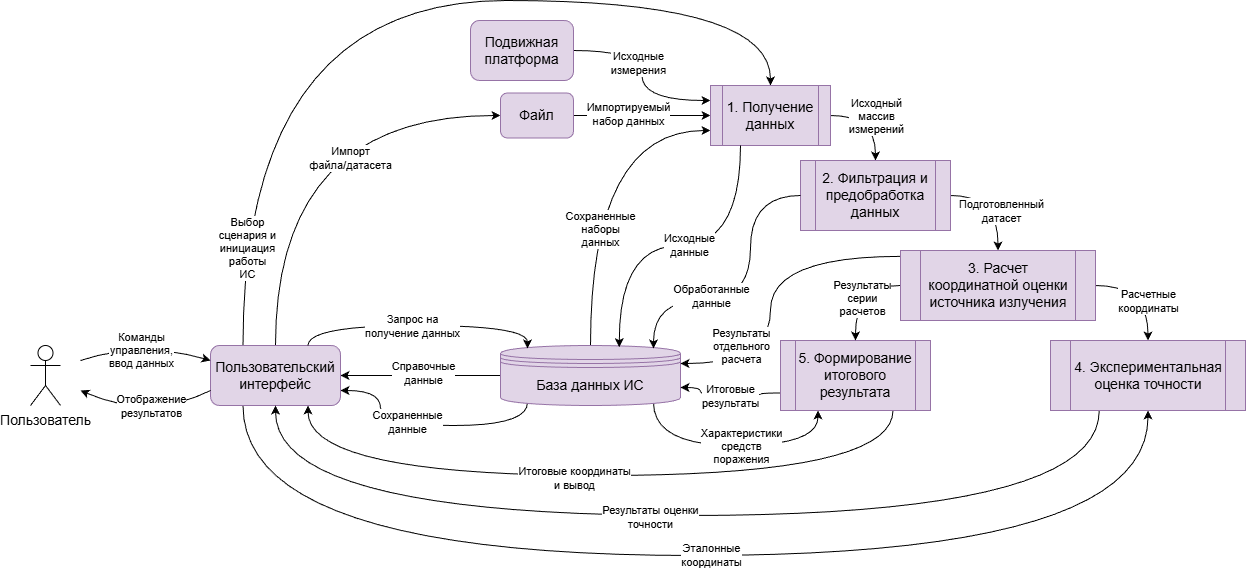

The diagram above was exported from draw.io. Its source (the exported page's mxGraphModel, read from the mxfile embedded in the PNG):
<mxGraphModel dx="2054" dy="1144" grid="1" gridSize="10" guides="1" tooltips="1" connect="1" arrows="1" fold="1" page="1" pageScale="1" pageWidth="827" pageHeight="1169" math="0" shadow="0">
  <root>
    <mxCell id="0" />
    <mxCell id="1" parent="0" />
    <mxCell id="uVYKXukMrHWqGi0-DDGs-4" parent="1" style="shape=umlActor;verticalLabelPosition=bottom;verticalAlign=top;html=1;outlineConnect=0;" value="&lt;font style=&quot;font-size: 14px;&quot;&gt;Пользователь&lt;/font&gt;" vertex="1">
      <mxGeometry height="60" width="30" x="270" y="510" as="geometry" />
    </mxCell>
    <mxCell id="uVYKXukMrHWqGi0-DDGs-25" edge="1" parent="1" source="uVYKXukMrHWqGi0-DDGs-6" style="edgeStyle=orthogonalEdgeStyle;rounded=0;orthogonalLoop=1;jettySize=auto;html=1;exitX=0.5;exitY=0;exitDx=0;exitDy=0;entryX=0;entryY=0.75;entryDx=0;entryDy=0;curved=1;" target="uVYKXukMrHWqGi0-DDGs-13">
      <mxGeometry relative="1" as="geometry" />
    </mxCell>
    <mxCell id="uVYKXukMrHWqGi0-DDGs-28" connectable="0" parent="uVYKXukMrHWqGi0-DDGs-25" style="edgeLabel;html=1;align=center;verticalAlign=middle;resizable=0;points=[];" value="Сохраненные&lt;div&gt;наборы&lt;/div&gt;&lt;div&gt;данных&lt;/div&gt;" vertex="1">
      <mxGeometry relative="1" x="-0.2995" y="-9" as="geometry">
        <mxPoint as="offset" />
      </mxGeometry>
    </mxCell>
    <mxCell id="uVYKXukMrHWqGi0-DDGs-62" edge="1" parent="1" source="uVYKXukMrHWqGi0-DDGs-6" style="edgeStyle=orthogonalEdgeStyle;rounded=0;orthogonalLoop=1;jettySize=auto;html=1;exitX=0.85;exitY=0.95;exitDx=0;exitDy=0;exitPerimeter=0;entryX=0.25;entryY=1;entryDx=0;entryDy=0;curved=1;" target="uVYKXukMrHWqGi0-DDGs-14">
      <mxGeometry relative="1" as="geometry">
        <Array as="points">
          <mxPoint x="893" y="610" />
          <mxPoint x="1058" y="610" />
          <mxPoint x="1058" y="575" />
        </Array>
      </mxGeometry>
    </mxCell>
    <mxCell id="uVYKXukMrHWqGi0-DDGs-63" connectable="0" parent="uVYKXukMrHWqGi0-DDGs-62" style="edgeLabel;html=1;align=center;verticalAlign=middle;resizable=0;points=[];" value="Характеристики&lt;div&gt;средств&lt;/div&gt;&lt;div&gt;поражения&lt;/div&gt;" vertex="1">
      <mxGeometry relative="1" x="0.35" y="4" as="geometry">
        <mxPoint x="-34" y="4" as="offset" />
      </mxGeometry>
    </mxCell>
    <mxCell id="uVYKXukMrHWqGi0-DDGs-64" edge="1" parent="1" source="uVYKXukMrHWqGi0-DDGs-6" style="edgeStyle=orthogonalEdgeStyle;rounded=0;orthogonalLoop=1;jettySize=auto;html=1;exitX=0;exitY=0.5;exitDx=0;exitDy=0;entryX=1;entryY=0.5;entryDx=0;entryDy=0;curved=1;" target="uVYKXukMrHWqGi0-DDGs-7">
      <mxGeometry relative="1" as="geometry" />
    </mxCell>
    <mxCell id="uVYKXukMrHWqGi0-DDGs-65" connectable="0" parent="uVYKXukMrHWqGi0-DDGs-64" style="edgeLabel;html=1;align=center;verticalAlign=middle;resizable=0;points=[];" value="Справочные&lt;div&gt;данные&lt;/div&gt;" vertex="1">
      <mxGeometry relative="1" x="-0.0184" as="geometry">
        <mxPoint x="1" y="-3" as="offset" />
      </mxGeometry>
    </mxCell>
    <mxCell id="uVYKXukMrHWqGi0-DDGs-69" edge="1" parent="1" source="uVYKXukMrHWqGi0-DDGs-6" style="edgeStyle=orthogonalEdgeStyle;rounded=0;orthogonalLoop=1;jettySize=auto;html=1;exitX=0.15;exitY=0.95;exitDx=0;exitDy=0;exitPerimeter=0;entryX=1;entryY=0.75;entryDx=0;entryDy=0;curved=1;" target="uVYKXukMrHWqGi0-DDGs-7">
      <mxGeometry relative="1" as="geometry">
        <Array as="points">
          <mxPoint x="767" y="590" />
          <mxPoint x="620" y="590" />
          <mxPoint x="620" y="555" />
        </Array>
      </mxGeometry>
    </mxCell>
    <mxCell id="uVYKXukMrHWqGi0-DDGs-70" connectable="0" parent="uVYKXukMrHWqGi0-DDGs-69" style="edgeLabel;html=1;align=center;verticalAlign=middle;resizable=0;points=[];" value="Сохраненные&lt;div&gt;данные&lt;/div&gt;" vertex="1">
      <mxGeometry relative="1" x="0.1758" y="-4" as="geometry">
        <mxPoint as="offset" />
      </mxGeometry>
    </mxCell>
    <mxCell id="uVYKXukMrHWqGi0-DDGs-6" parent="1" style="shape=datastore;whiteSpace=wrap;html=1;fillColor=#e1d5e7;strokeColor=#9673a6;" value="&lt;font style=&quot;font-size: 14px;&quot;&gt;База данных ИС&lt;/font&gt;" vertex="1">
      <mxGeometry height="60" width="180" x="740" y="510" as="geometry" />
    </mxCell>
    <mxCell id="uVYKXukMrHWqGi0-DDGs-45" edge="1" parent="1" source="uVYKXukMrHWqGi0-DDGs-7" style="edgeStyle=orthogonalEdgeStyle;rounded=0;orthogonalLoop=1;jettySize=auto;html=1;exitX=0.25;exitY=0;exitDx=0;exitDy=0;entryX=0.5;entryY=0;entryDx=0;entryDy=0;curved=1;" target="uVYKXukMrHWqGi0-DDGs-13">
      <mxGeometry relative="1" as="geometry">
        <Array as="points">
          <mxPoint x="482" y="165" />
          <mxPoint x="1010" y="165" />
        </Array>
      </mxGeometry>
    </mxCell>
    <mxCell id="uVYKXukMrHWqGi0-DDGs-46" connectable="0" parent="uVYKXukMrHWqGi0-DDGs-45" style="edgeLabel;html=1;align=center;verticalAlign=middle;resizable=0;points=[];" value="Выбор&lt;div&gt;сценария и&lt;/div&gt;&lt;div&gt;инициация&lt;/div&gt;&lt;div&gt;работы&lt;/div&gt;&lt;div&gt;ИС&lt;/div&gt;" vertex="1">
      <mxGeometry relative="1" x="-0.797" y="-4" as="geometry">
        <mxPoint y="-1" as="offset" />
      </mxGeometry>
    </mxCell>
    <mxCell id="uVYKXukMrHWqGi0-DDGs-60" edge="1" parent="1" source="uVYKXukMrHWqGi0-DDGs-7" style="edgeStyle=orthogonalEdgeStyle;rounded=0;orthogonalLoop=1;jettySize=auto;html=1;exitX=0.25;exitY=1;exitDx=0;exitDy=0;entryX=0.5;entryY=1;entryDx=0;entryDy=0;curved=1;" target="uVYKXukMrHWqGi0-DDGs-17">
      <mxGeometry relative="1" as="geometry">
        <Array as="points">
          <mxPoint x="483" y="720" />
          <mxPoint x="1388" y="720" />
        </Array>
      </mxGeometry>
    </mxCell>
    <mxCell id="uVYKXukMrHWqGi0-DDGs-61" connectable="0" parent="uVYKXukMrHWqGi0-DDGs-60" style="edgeLabel;html=1;align=center;verticalAlign=middle;resizable=0;points=[];" value="Эталонные&lt;div&gt;координаты&lt;/div&gt;" vertex="1">
      <mxGeometry relative="1" x="0.0057" y="1" as="geometry">
        <mxPoint x="15" as="offset" />
      </mxGeometry>
    </mxCell>
    <mxCell id="uVYKXukMrHWqGi0-DDGs-71" edge="1" parent="1" source="uVYKXukMrHWqGi0-DDGs-7" style="edgeStyle=orthogonalEdgeStyle;rounded=0;orthogonalLoop=1;jettySize=auto;html=1;exitX=0.5;exitY=0;exitDx=0;exitDy=0;entryX=0;entryY=0.5;entryDx=0;entryDy=0;curved=1;" target="uVYKXukMrHWqGi0-DDGs-10">
      <mxGeometry relative="1" as="geometry" />
    </mxCell>
    <mxCell id="uVYKXukMrHWqGi0-DDGs-72" connectable="0" parent="uVYKXukMrHWqGi0-DDGs-71" style="edgeLabel;html=1;align=center;verticalAlign=middle;resizable=0;points=[];" value="Импорт&lt;div&gt;файла/датасета&lt;/div&gt;" vertex="1">
      <mxGeometry relative="1" x="0.3371" y="-42" as="geometry">
        <mxPoint as="offset" />
      </mxGeometry>
    </mxCell>
    <mxCell id="uVYKXukMrHWqGi0-DDGs-7" parent="1" style="rounded=1;whiteSpace=wrap;html=1;fillColor=#e1d5e7;strokeColor=#9673a6;" value="&lt;font style=&quot;font-size: 14px;&quot;&gt;Пользовательский интерфейс&lt;/font&gt;" vertex="1">
      <mxGeometry height="60" width="130" x="450" y="510" as="geometry" />
    </mxCell>
    <mxCell id="uVYKXukMrHWqGi0-DDGs-26" edge="1" parent="1" source="uVYKXukMrHWqGi0-DDGs-9" style="edgeStyle=orthogonalEdgeStyle;rounded=0;orthogonalLoop=1;jettySize=auto;html=1;exitX=1;exitY=0.5;exitDx=0;exitDy=0;entryX=0;entryY=0.25;entryDx=0;entryDy=0;curved=1;" target="uVYKXukMrHWqGi0-DDGs-13">
      <mxGeometry relative="1" as="geometry" />
    </mxCell>
    <mxCell id="uVYKXukMrHWqGi0-DDGs-32" connectable="0" parent="uVYKXukMrHWqGi0-DDGs-26" style="edgeLabel;html=1;align=center;verticalAlign=middle;resizable=0;points=[];" value="Исходные&lt;div&gt;измерения&lt;/div&gt;" vertex="1">
      <mxGeometry relative="1" x="-0.1356" y="-4" as="geometry">
        <mxPoint as="offset" />
      </mxGeometry>
    </mxCell>
    <mxCell id="uVYKXukMrHWqGi0-DDGs-9" parent="1" style="rounded=1;whiteSpace=wrap;html=1;fillColor=#e1d5e7;strokeColor=#9673a6;" value="&lt;font style=&quot;font-size: 14px;&quot;&gt;Подвижная платформа&lt;/font&gt;" vertex="1">
      <mxGeometry height="60" width="103" x="710" y="185" as="geometry" />
    </mxCell>
    <mxCell id="uVYKXukMrHWqGi0-DDGs-27" edge="1" parent="1" source="uVYKXukMrHWqGi0-DDGs-10" style="edgeStyle=orthogonalEdgeStyle;rounded=0;orthogonalLoop=1;jettySize=auto;html=1;exitX=1;exitY=0.5;exitDx=0;exitDy=0;entryX=0;entryY=0.5;entryDx=0;entryDy=0;curved=1;" target="uVYKXukMrHWqGi0-DDGs-13">
      <mxGeometry relative="1" as="geometry" />
    </mxCell>
    <mxCell id="uVYKXukMrHWqGi0-DDGs-29" connectable="0" parent="uVYKXukMrHWqGi0-DDGs-27" style="edgeLabel;html=1;align=center;verticalAlign=middle;resizable=0;points=[];" value="Импортируемый&lt;div&gt;набор данных&lt;/div&gt;" vertex="1">
      <mxGeometry relative="1" x="-0.2186" y="2" as="geometry">
        <mxPoint as="offset" />
      </mxGeometry>
    </mxCell>
    <mxCell id="uVYKXukMrHWqGi0-DDGs-10" parent="1" style="rounded=1;whiteSpace=wrap;html=1;fillColor=#e1d5e7;strokeColor=#9673a6;" value="&lt;font style=&quot;font-size: 14px;&quot;&gt;Файл&lt;/font&gt;" vertex="1">
      <mxGeometry height="45" width="73" x="740" y="257.5" as="geometry" />
    </mxCell>
    <mxCell id="uVYKXukMrHWqGi0-DDGs-33" edge="1" parent="1" source="uVYKXukMrHWqGi0-DDGs-13" style="edgeStyle=orthogonalEdgeStyle;rounded=0;orthogonalLoop=1;jettySize=auto;html=1;exitX=1;exitY=0.5;exitDx=0;exitDy=0;entryX=0.5;entryY=0;entryDx=0;entryDy=0;curved=1;" target="uVYKXukMrHWqGi0-DDGs-15">
      <mxGeometry relative="1" as="geometry" />
    </mxCell>
    <mxCell id="uVYKXukMrHWqGi0-DDGs-37" connectable="0" parent="uVYKXukMrHWqGi0-DDGs-33" style="edgeLabel;html=1;align=center;verticalAlign=middle;resizable=0;points=[];" value="Исходный&lt;div&gt;массив&lt;/div&gt;&lt;div&gt;измерений&lt;/div&gt;" vertex="1">
      <mxGeometry relative="1" x="0.2593" as="geometry">
        <mxPoint y="-12" as="offset" />
      </mxGeometry>
    </mxCell>
    <mxCell id="uVYKXukMrHWqGi0-DDGs-13" parent="1" style="shape=process;whiteSpace=wrap;html=1;backgroundOutline=1;fillColor=#e1d5e7;strokeColor=#9673a6;" value="&lt;font style=&quot;font-size: 14px;&quot;&gt;1. Получение данных&lt;/font&gt;" vertex="1">
      <mxGeometry height="60" width="120" x="950" y="250" as="geometry" />
    </mxCell>
    <mxCell id="uVYKXukMrHWqGi0-DDGs-53" edge="1" parent="1" source="uVYKXukMrHWqGi0-DDGs-14" style="edgeStyle=orthogonalEdgeStyle;rounded=0;orthogonalLoop=1;jettySize=auto;html=1;exitX=0.75;exitY=1;exitDx=0;exitDy=0;entryX=0.75;entryY=1;entryDx=0;entryDy=0;curved=1;" target="uVYKXukMrHWqGi0-DDGs-7">
      <mxGeometry relative="1" as="geometry">
        <Array as="points">
          <mxPoint x="1133" y="640" />
          <mxPoint x="548" y="640" />
        </Array>
      </mxGeometry>
    </mxCell>
    <mxCell id="uVYKXukMrHWqGi0-DDGs-54" connectable="0" parent="uVYKXukMrHWqGi0-DDGs-53" style="edgeLabel;html=1;align=center;verticalAlign=middle;resizable=0;points=[];" value="Итоговые координаты&lt;div&gt;и вывод&lt;/div&gt;" vertex="1">
      <mxGeometry relative="1" x="-0.0215" y="2" as="geometry">
        <mxPoint x="-32" as="offset" />
      </mxGeometry>
    </mxCell>
    <mxCell id="uVYKXukMrHWqGi0-DDGs-56" edge="1" parent="1" source="uVYKXukMrHWqGi0-DDGs-14" style="edgeStyle=orthogonalEdgeStyle;rounded=0;orthogonalLoop=1;jettySize=auto;html=1;exitX=0;exitY=0.75;exitDx=0;exitDy=0;entryX=1;entryY=0.7;entryDx=0;entryDy=0;curved=1;" target="uVYKXukMrHWqGi0-DDGs-6">
      <mxGeometry relative="1" as="geometry">
        <Array as="points">
          <mxPoint x="1000" y="558" />
          <mxPoint x="1000" y="560" />
          <mxPoint x="940" y="560" />
          <mxPoint x="940" y="552" />
        </Array>
      </mxGeometry>
    </mxCell>
    <mxCell id="uVYKXukMrHWqGi0-DDGs-57" connectable="0" parent="uVYKXukMrHWqGi0-DDGs-56" style="edgeLabel;html=1;align=center;verticalAlign=middle;resizable=0;points=[];" value="Итоговые&lt;div&gt;результаты&lt;/div&gt;" vertex="1">
      <mxGeometry relative="1" x="-0.0068" y="-1" as="geometry">
        <mxPoint x="2" y="1" as="offset" />
      </mxGeometry>
    </mxCell>
    <mxCell id="uVYKXukMrHWqGi0-DDGs-14" parent="1" style="shape=process;whiteSpace=wrap;html=1;backgroundOutline=1;fillColor=#e1d5e7;strokeColor=#9673a6;" value="&lt;span style=&quot;font-size: 14px;&quot;&gt;5. Формирование итогового результата&lt;/span&gt;" vertex="1">
      <mxGeometry height="70" width="150" x="1020" y="505" as="geometry" />
    </mxCell>
    <mxCell id="uVYKXukMrHWqGi0-DDGs-34" edge="1" parent="1" source="uVYKXukMrHWqGi0-DDGs-15" style="edgeStyle=orthogonalEdgeStyle;rounded=0;orthogonalLoop=1;jettySize=auto;html=1;exitX=1;exitY=0.5;exitDx=0;exitDy=0;entryX=0.5;entryY=0;entryDx=0;entryDy=0;curved=1;" target="uVYKXukMrHWqGi0-DDGs-16">
      <mxGeometry relative="1" as="geometry" />
    </mxCell>
    <mxCell id="uVYKXukMrHWqGi0-DDGs-38" connectable="0" parent="uVYKXukMrHWqGi0-DDGs-34" style="edgeLabel;html=1;align=center;verticalAlign=middle;resizable=0;points=[];" value="Подготовленный&lt;div&gt;датасет&lt;/div&gt;" vertex="1">
      <mxGeometry relative="1" x="-0.1788" y="2" as="geometry">
        <mxPoint x="8" y="17" as="offset" />
      </mxGeometry>
    </mxCell>
    <mxCell id="uVYKXukMrHWqGi0-DDGs-15" parent="1" style="shape=process;whiteSpace=wrap;html=1;backgroundOutline=1;fillColor=#e1d5e7;strokeColor=#9673a6;" value="&lt;font style=&quot;font-size: 14px;&quot;&gt;2. Фильтрация и предобработка данных&lt;/font&gt;" vertex="1">
      <mxGeometry height="70" width="150" x="1040" y="325" as="geometry" />
    </mxCell>
    <mxCell id="uVYKXukMrHWqGi0-DDGs-35" edge="1" parent="1" source="uVYKXukMrHWqGi0-DDGs-16" style="edgeStyle=orthogonalEdgeStyle;rounded=0;orthogonalLoop=1;jettySize=auto;html=1;exitX=1;exitY=0.5;exitDx=0;exitDy=0;entryX=0.5;entryY=0;entryDx=0;entryDy=0;curved=1;" target="uVYKXukMrHWqGi0-DDGs-17">
      <mxGeometry relative="1" as="geometry" />
    </mxCell>
    <mxCell id="uVYKXukMrHWqGi0-DDGs-39" connectable="0" parent="uVYKXukMrHWqGi0-DDGs-35" style="edgeLabel;html=1;align=center;verticalAlign=middle;resizable=0;points=[];" value="Расчетные&lt;div&gt;координаты&lt;/div&gt;" vertex="1">
      <mxGeometry relative="1" x="0.1115" y="2" as="geometry">
        <mxPoint x="-2" y="8" as="offset" />
      </mxGeometry>
    </mxCell>
    <mxCell id="uVYKXukMrHWqGi0-DDGs-41" edge="1" parent="1" source="uVYKXukMrHWqGi0-DDGs-16" style="edgeStyle=orthogonalEdgeStyle;rounded=0;orthogonalLoop=1;jettySize=auto;html=1;exitX=0;exitY=0.5;exitDx=0;exitDy=0;entryX=0.5;entryY=0;entryDx=0;entryDy=0;curved=1;" target="uVYKXukMrHWqGi0-DDGs-14">
      <mxGeometry relative="1" as="geometry" />
    </mxCell>
    <mxCell id="uVYKXukMrHWqGi0-DDGs-42" connectable="0" parent="uVYKXukMrHWqGi0-DDGs-41" style="edgeLabel;html=1;align=center;verticalAlign=middle;resizable=0;points=[];" value="Результаты&lt;div&gt;серии&lt;/div&gt;&lt;div&gt;расчетов&lt;/div&gt;" vertex="1">
      <mxGeometry relative="1" x="0.1778" y="10" as="geometry">
        <mxPoint x="-4" y="-2" as="offset" />
      </mxGeometry>
    </mxCell>
    <mxCell id="uVYKXukMrHWqGi0-DDGs-51" edge="1" parent="1" source="uVYKXukMrHWqGi0-DDGs-16" style="edgeStyle=orthogonalEdgeStyle;rounded=0;orthogonalLoop=1;jettySize=auto;html=1;exitX=0.002;exitY=0.084;exitDx=0;exitDy=0;entryX=1;entryY=0.3;entryDx=0;entryDy=0;curved=1;exitPerimeter=0;" target="uVYKXukMrHWqGi0-DDGs-6">
      <mxGeometry relative="1" as="geometry">
        <Array as="points">
          <mxPoint x="1010" y="421" />
          <mxPoint x="1010" y="528" />
        </Array>
      </mxGeometry>
    </mxCell>
    <mxCell id="uVYKXukMrHWqGi0-DDGs-52" connectable="0" parent="uVYKXukMrHWqGi0-DDGs-51" style="edgeLabel;html=1;align=center;verticalAlign=middle;resizable=0;points=[];" value="Результаты&lt;div&gt;отдельного&lt;/div&gt;&lt;div&gt;расчета&lt;/div&gt;" vertex="1">
      <mxGeometry relative="1" x="0.7004" y="-6" as="geometry">
        <mxPoint x="11" y="-12" as="offset" />
      </mxGeometry>
    </mxCell>
    <mxCell id="uVYKXukMrHWqGi0-DDGs-16" parent="1" style="shape=process;whiteSpace=wrap;html=1;backgroundOutline=1;fillColor=#e1d5e7;strokeColor=#9673a6;" value="&lt;font style=&quot;font-size: 14px;&quot;&gt;3. Расчет координатной оценки источника излучения&lt;/font&gt;" vertex="1">
      <mxGeometry height="70" width="195" x="1140" y="415" as="geometry" />
    </mxCell>
    <mxCell id="uVYKXukMrHWqGi0-DDGs-58" edge="1" parent="1" source="uVYKXukMrHWqGi0-DDGs-17" style="edgeStyle=orthogonalEdgeStyle;rounded=0;orthogonalLoop=1;jettySize=auto;html=1;exitX=0.25;exitY=1;exitDx=0;exitDy=0;entryX=0.5;entryY=1;entryDx=0;entryDy=0;curved=1;" target="uVYKXukMrHWqGi0-DDGs-7">
      <mxGeometry relative="1" as="geometry">
        <Array as="points">
          <mxPoint x="1339" y="680" />
          <mxPoint x="515" y="680" />
        </Array>
      </mxGeometry>
    </mxCell>
    <mxCell id="uVYKXukMrHWqGi0-DDGs-59" connectable="0" parent="uVYKXukMrHWqGi0-DDGs-58" style="edgeLabel;html=1;align=center;verticalAlign=middle;resizable=0;points=[];" value="Результаты оценки&lt;div&gt;точности&lt;/div&gt;" vertex="1">
      <mxGeometry relative="1" x="-0.0202" y="1" as="geometry">
        <mxPoint x="-45" as="offset" />
      </mxGeometry>
    </mxCell>
    <mxCell id="uVYKXukMrHWqGi0-DDGs-17" parent="1" style="shape=process;whiteSpace=wrap;html=1;backgroundOutline=1;fillColor=#e1d5e7;strokeColor=#9673a6;" value="&lt;font style=&quot;font-size: 14px;&quot;&gt;4. Экспериментальная оценка точности&lt;/font&gt;" vertex="1">
      <mxGeometry height="70" width="195" x="1290" y="505" as="geometry" />
    </mxCell>
    <mxCell id="uVYKXukMrHWqGi0-DDGs-19" edge="1" parent="1" style="endArrow=classic;html=1;rounded=0;entryX=0;entryY=0.25;entryDx=0;entryDy=0;curved=1;" target="uVYKXukMrHWqGi0-DDGs-7" value="">
      <mxGeometry height="50" relative="1" width="50" as="geometry">
        <Array as="points">
          <mxPoint x="380" y="505" />
        </Array>
        <mxPoint x="320" y="525" as="sourcePoint" />
        <mxPoint x="450" y="535" as="targetPoint" />
      </mxGeometry>
    </mxCell>
    <mxCell id="uVYKXukMrHWqGi0-DDGs-47" connectable="0" parent="uVYKXukMrHWqGi0-DDGs-19" style="edgeLabel;html=1;align=center;verticalAlign=middle;resizable=0;points=[];" value="Команды&lt;div&gt;управления,&lt;/div&gt;&lt;div&gt;ввод данных&lt;/div&gt;" vertex="1">
      <mxGeometry relative="1" x="-0.0957" as="geometry">
        <mxPoint x="2" y="9" as="offset" />
      </mxGeometry>
    </mxCell>
    <mxCell id="uVYKXukMrHWqGi0-DDGs-21" edge="1" parent="1" source="uVYKXukMrHWqGi0-DDGs-7" style="endArrow=classic;html=1;rounded=0;exitX=0;exitY=0.75;exitDx=0;exitDy=0;curved=1;" value="">
      <mxGeometry height="50" relative="1" width="50" as="geometry">
        <Array as="points">
          <mxPoint x="390" y="585" />
        </Array>
        <mxPoint x="447" y="545" as="sourcePoint" />
        <mxPoint x="320" y="555" as="targetPoint" />
      </mxGeometry>
    </mxCell>
    <mxCell id="uVYKXukMrHWqGi0-DDGs-48" connectable="0" parent="uVYKXukMrHWqGi0-DDGs-21" style="edgeLabel;html=1;align=center;verticalAlign=middle;resizable=0;points=[];" value="Отображение&lt;div&gt;результатов&lt;/div&gt;" vertex="1">
      <mxGeometry relative="1" x="0.1438" y="-12" as="geometry">
        <mxPoint x="9" y="2" as="offset" />
      </mxGeometry>
    </mxCell>
    <mxCell id="uVYKXukMrHWqGi0-DDGs-43" edge="1" parent="1" source="uVYKXukMrHWqGi0-DDGs-13" style="edgeStyle=orthogonalEdgeStyle;rounded=0;orthogonalLoop=1;jettySize=auto;html=1;exitX=0.25;exitY=1;exitDx=0;exitDy=0;entryX=0.66;entryY=0.028;entryDx=0;entryDy=0;entryPerimeter=0;curved=1;" target="uVYKXukMrHWqGi0-DDGs-6">
      <mxGeometry relative="1" as="geometry" />
    </mxCell>
    <mxCell id="uVYKXukMrHWqGi0-DDGs-44" connectable="0" parent="uVYKXukMrHWqGi0-DDGs-43" style="edgeLabel;html=1;align=center;verticalAlign=middle;resizable=0;points=[];" value="Исходные&lt;div&gt;данные&lt;/div&gt;" vertex="1">
      <mxGeometry relative="1" x="-0.058" y="-1" as="geometry">
        <mxPoint as="offset" />
      </mxGeometry>
    </mxCell>
    <mxCell id="uVYKXukMrHWqGi0-DDGs-49" edge="1" parent="1" source="uVYKXukMrHWqGi0-DDGs-15" style="edgeStyle=orthogonalEdgeStyle;rounded=0;orthogonalLoop=1;jettySize=auto;html=1;exitX=0;exitY=0.5;exitDx=0;exitDy=0;curved=1;entryX=0.85;entryY=0.05;entryDx=0;entryDy=0;entryPerimeter=0;" target="uVYKXukMrHWqGi0-DDGs-6">
      <mxGeometry relative="1" as="geometry">
        <Array as="points">
          <mxPoint x="990" y="360" />
          <mxPoint x="990" y="465" />
          <mxPoint x="893" y="465" />
        </Array>
        <mxPoint x="900" y="475" as="targetPoint" />
      </mxGeometry>
    </mxCell>
    <mxCell id="uVYKXukMrHWqGi0-DDGs-50" connectable="0" parent="uVYKXukMrHWqGi0-DDGs-49" style="edgeLabel;html=1;align=center;verticalAlign=middle;resizable=0;points=[];" value="Обработанные&lt;div&gt;данные&lt;/div&gt;" vertex="1">
      <mxGeometry relative="1" x="0.1378" y="-9" as="geometry">
        <mxPoint x="-24" y="4" as="offset" />
      </mxGeometry>
    </mxCell>
    <mxCell id="uVYKXukMrHWqGi0-DDGs-66" edge="1" parent="1" source="uVYKXukMrHWqGi0-DDGs-7" style="edgeStyle=orthogonalEdgeStyle;rounded=0;orthogonalLoop=1;jettySize=auto;html=1;exitX=0.75;exitY=0;exitDx=0;exitDy=0;entryX=0.15;entryY=0.05;entryDx=0;entryDy=0;entryPerimeter=0;curved=1;" target="uVYKXukMrHWqGi0-DDGs-6">
      <mxGeometry relative="1" as="geometry">
        <Array as="points">
          <mxPoint x="548" y="490" />
          <mxPoint x="767" y="490" />
        </Array>
      </mxGeometry>
    </mxCell>
    <mxCell id="uVYKXukMrHWqGi0-DDGs-67" connectable="0" parent="uVYKXukMrHWqGi0-DDGs-66" style="edgeLabel;html=1;align=center;verticalAlign=middle;resizable=0;points=[];" value="Запрос на&lt;div&gt;получение данных&lt;/div&gt;" vertex="1">
      <mxGeometry relative="1" x="-0.0557" as="geometry">
        <mxPoint as="offset" />
      </mxGeometry>
    </mxCell>
  </root>
</mxGraphModel>